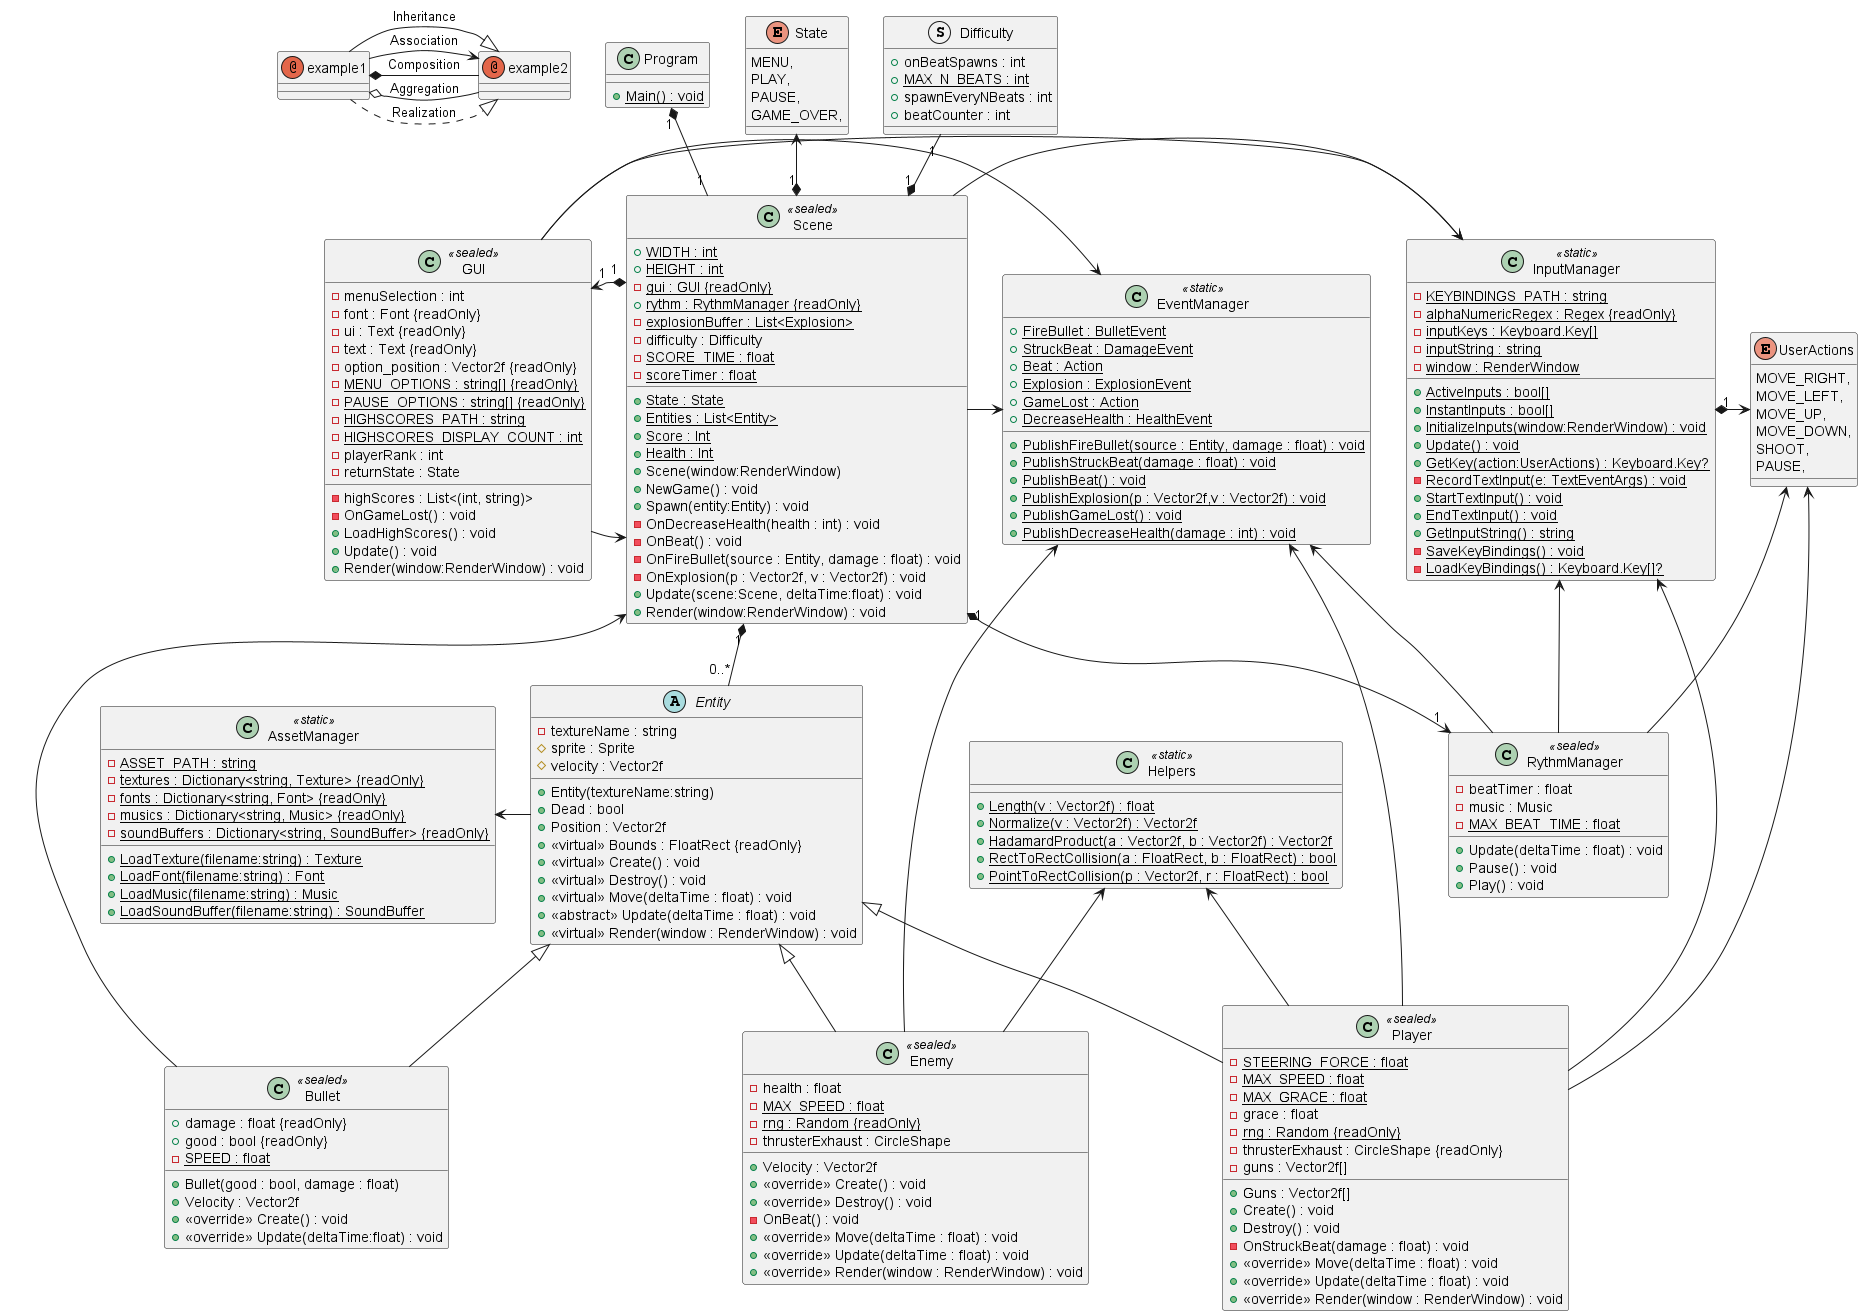

The diagram above was rendered by PlantUML. Its source (embedded in the PNG):
@startuml
!include .\\Annotations.puml
!include .\\AssetManager.puml
!include .\\Bullet.puml
!include .\\Enemy.puml
!include .\\Entity.puml
!include .\\EventManager.puml
!include .\\GUI.puml
!include .\\Helpers.puml
!include .\\InputManager.puml
!include .\\Player.puml
!include .\\Program.puml
!include .\\RythmManager.puml
!include .\\Scene.puml
!include .\\obj\Debug\net8.0\.NETCoreApp,Version=v8.0.AssemblyAttributes.puml
!include .\\obj\Debug\net8.0\PaceInvaders.AssemblyInfo.puml
!include .\\obj\Debug\net8.0\PaceInvaders.GlobalUsings.g.puml
@enduml